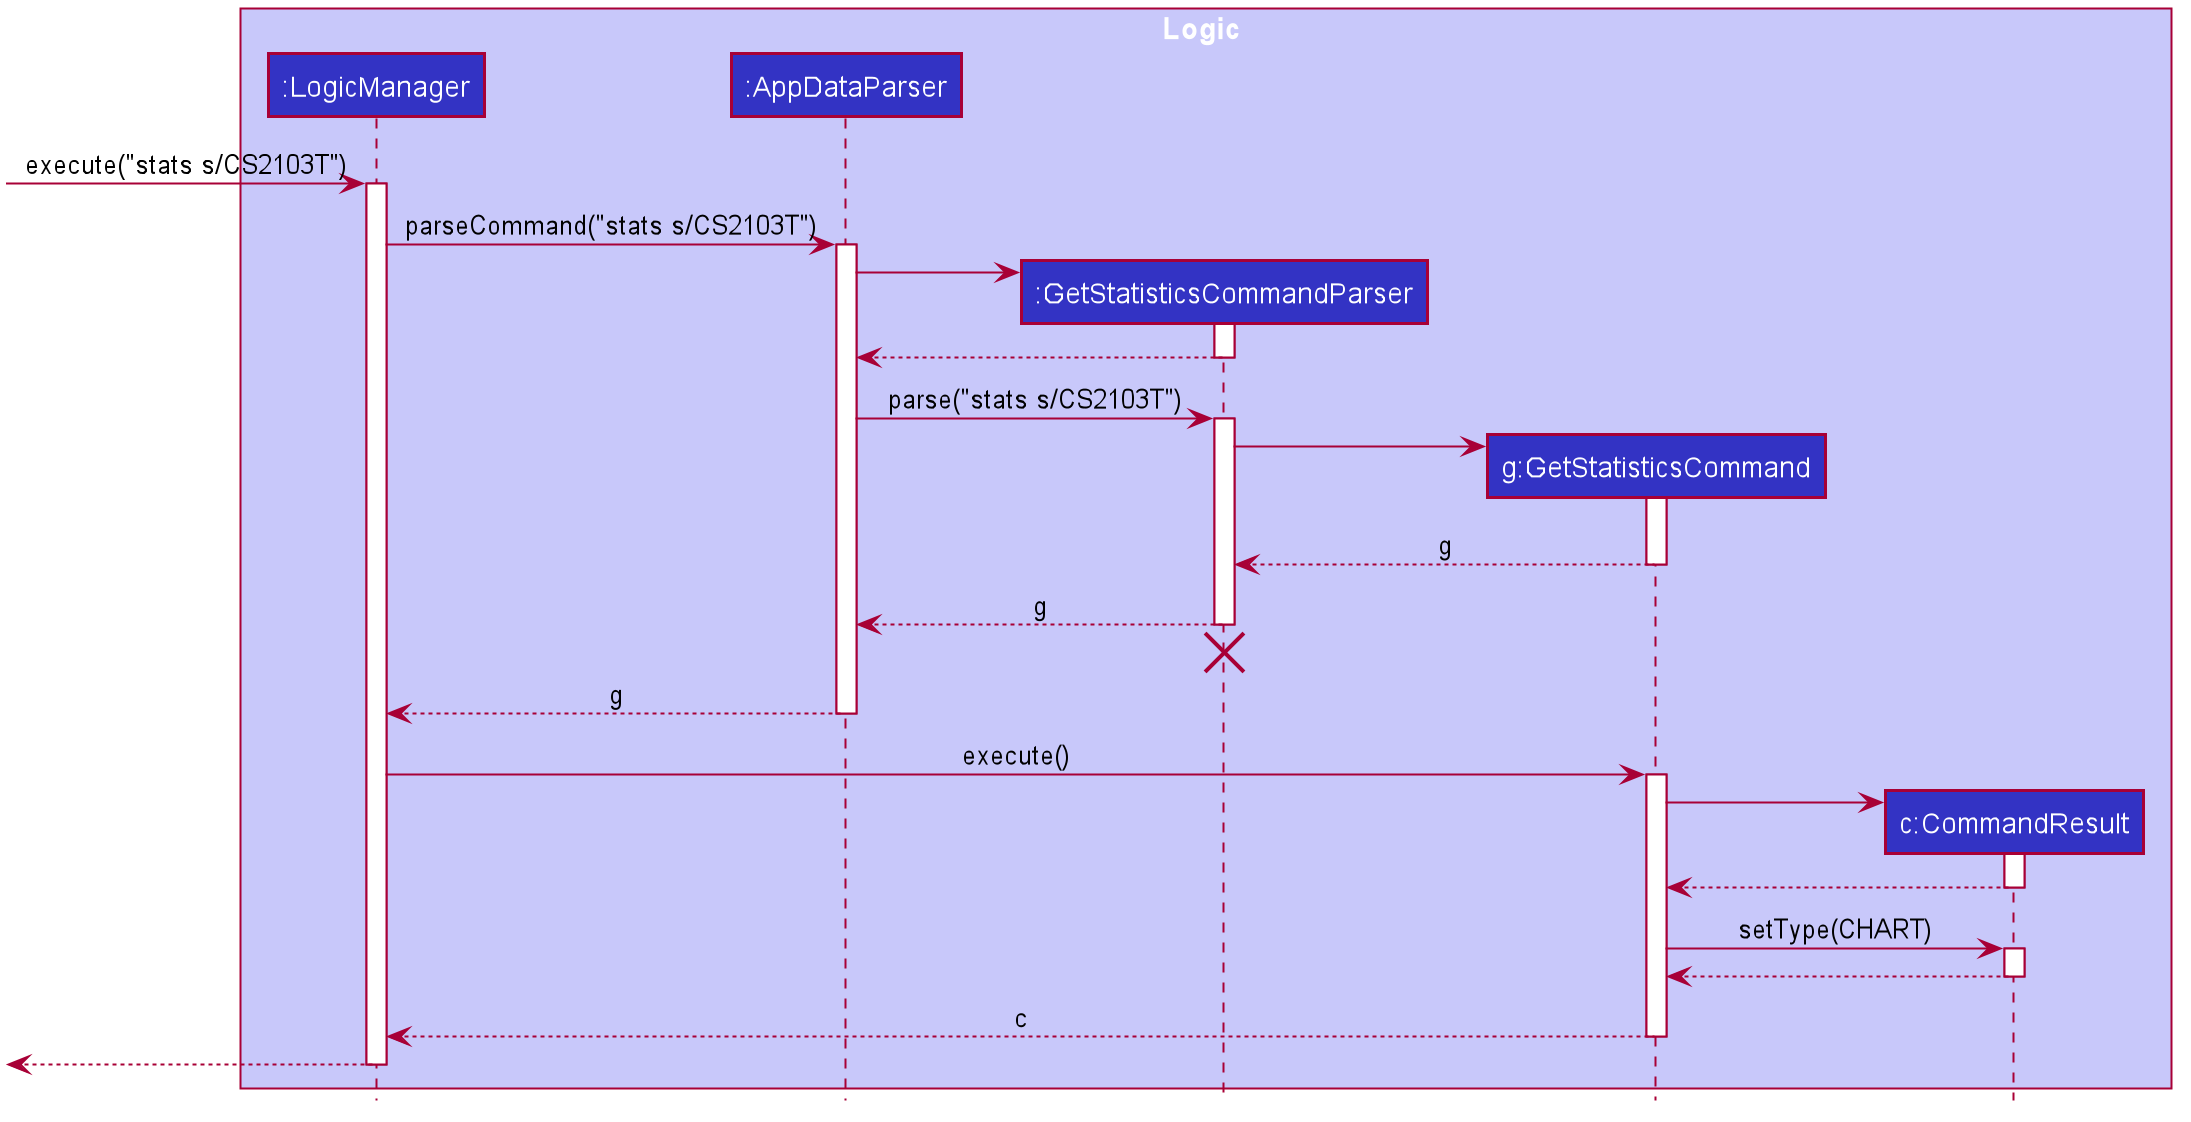

The diagram above was rendered by PlantUML. Its source (embedded in the PNG):
@startuml








skinparam BackgroundColor #FFFFFFF

skinparam Shadowing false

skinparam Class {
    FontColor #FFFFFF
    BorderThickness 1
    BorderColor #FFFFFF
    StereotypeFontColor #FFFFFF
    FontName Arial
}

skinparam Actor {
    BorderColor #000000
    Color #000000
    FontName Arial
}

skinparam Sequence {
    MessageAlign center
    BoxFontSize 15
    BoxPadding 0
    BoxFontColor #FFFFFF
    FontName Arial
}

skinparam Participant {
    FontColor #FFFFFFF
    Padding 20
}

skinparam MinClassWidth 50
skinparam ParticipantPadding 10
skinparam Shadowing false
skinparam DefaultTextAlignment center
skinparam packageStyle Rectangle

hide footbox
hide members
hide circle

box Logic #C8C8FA
participant ":LogicManager" as LogicManager #3333C4
participant ":AppDataParser" as AppDataParser #3333C4
participant ":GetStatisticsCommandParser" as GetStatisticsCommandParser #3333C4
participant "g:GetStatisticsCommand" as GetStatisticsCommand #3333C4
participant "c:CommandResult" as CommandResult #3333C4
end box

[-> LogicManager : execute("stats s/CS2103T")
activate LogicManager

LogicManager -> AppDataParser : parseCommand("stats s/CS2103T")
activate AppDataParser

create GetStatisticsCommandParser
AppDataParser -> GetStatisticsCommandParser
activate GetStatisticsCommandParser

GetStatisticsCommandParser --> AppDataParser
deactivate GetStatisticsCommandParser

AppDataParser -> GetStatisticsCommandParser : parse("stats s/CS2103T")
activate GetStatisticsCommandParser

create GetStatisticsCommand
GetStatisticsCommandParser -> GetStatisticsCommand
activate GetStatisticsCommand

GetStatisticsCommand --> GetStatisticsCommandParser : g
deactivate GetStatisticsCommand

GetStatisticsCommandParser --> AppDataParser : g
deactivate GetStatisticsCommandParser
GetStatisticsCommandParser -[hidden]-> AppDataParser
destroy GetStatisticsCommandParser

AppDataParser --> LogicManager : g
deactivate AppDataParser

LogicManager -> GetStatisticsCommand : execute()
activate GetStatisticsCommand

create CommandResult
GetStatisticsCommand -> CommandResult
activate CommandResult

CommandResult --> GetStatisticsCommand
deactivate CommandResult

GetStatisticsCommand -> CommandResult : setType(CHART)
activate CommandResult

CommandResult --> GetStatisticsCommand
deactivate CommandResult

GetStatisticsCommand --> LogicManager : c
deactivate GetStatisticsCommand

[<--LogicManager
deactivate LogicManager
@enduml